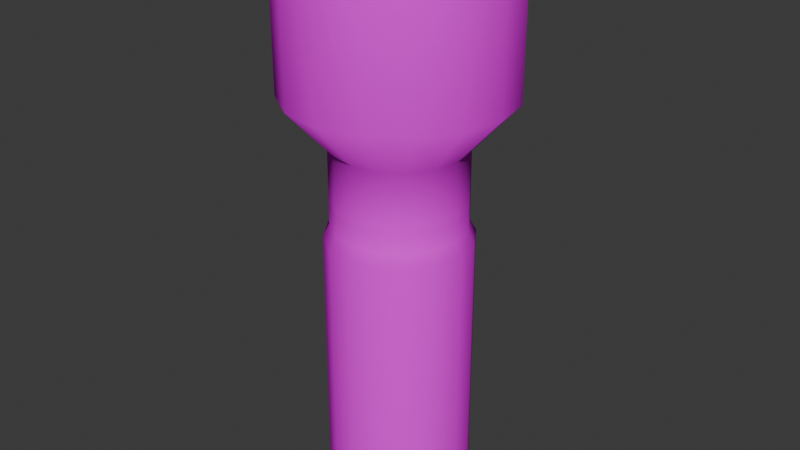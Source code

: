 # Source: Flashlight.blend  (saved by Blender 4.4.32; exported with 4.5.12 LTS)
import bpy
from mathutils import Matrix  # noqa: F401  (used for matrix-valued properties, if any)

bpy.ops.wm.read_factory_settings(use_empty=True)
scene = bpy.context.scene
scene.name = 'Scene'

# ---- collections
col_collection = bpy.data.collections.new('Collection'); scene.collection.children.link(col_collection)

# ---- images (referenced by path relative to the original .blend; pixels are not part of the script)
import os
ASSET_DIR = os.environ.get("B2B_ASSET_DIR", "")  # directory of the original .blend (textures are referenced by path, not embedded)
HERE = os.path.dirname(os.path.abspath(__file__))  # packed textures are extracted next to this script under _unpacked/

def load_image(name, relpath, width, height, colorspace="sRGB"):
    """Load a texture the original file referenced (path relative to the .blend, or extracted next to this script)."""
    p = next((c for c in (os.path.join(HERE, relpath), os.path.join(ASSET_DIR, relpath)) if relpath and os.path.exists(c)), "")
    if p:
        img = bpy.data.images.load(p, check_existing=True)
        img.name = name
    else:  # same state as the original file: an image datablock whose file is absent (Cycles renders it pink)
        img = bpy.data.images.new(name, width, height)
        img.source = "FILE"
        img.filepath = "//" + (relpath or name)
    img.colorspace_settings.name = colorspace
    return img
img_flashlight_png = load_image('Flashlight.png', 'Flashlight.png', 1024, 1024, 'sRGB')

# ---- materials (node trees are filled in below, after node groups)
mat_material_001 = bpy.data.materials.new('Material.001')

# ---- material node trees
mat_material_001.use_nodes = True; mat_material_001.node_tree.nodes.clear()
_N = mat_material_001.node_tree.nodes; _L = mat_material_001.node_tree.links
n0 = _N.new('ShaderNodeOutputMaterial'); n0.name = 'Material Output'; n0.location = (300, 300)
n1 = _N.new('ShaderNodeBsdfDiffuse'); n1.name = 'Diffuse BSDF'; n1.location = (100, 279)
n2 = _N.new('ShaderNodeTexImage'); n2.name = 'Image Texture'; n2.location = (-255, 276)
n2.image = img_flashlight_png
n2.interpolation = 'Closest'
_L.new(n1.outputs[0], n0.inputs[0])
_L.new(n2.outputs[0], n1.inputs[0])
n0.is_active_output = True

# ---- world
world_world = bpy.data.worlds.new('World'); scene.world = world_world
world_world.use_nodes = True; world_world.node_tree.nodes.clear()
_N = world_world.node_tree.nodes; _L = world_world.node_tree.links
n0 = _N.new('ShaderNodeOutputWorld'); n0.name = 'World Output'; n0.location = (300, 300)
n1 = _N.new('ShaderNodeBackground'); n1.name = 'Background'; n1.location = (10, 300)
n1.inputs[0].default_value = (0.05088, 0.05088, 0.05088, 1.0)
_L.new(n1.outputs[0], n0.inputs[0])
n0.is_active_output = True
world_world.color = (0.05088, 0.05088, 0.05088)
world_world.sun_shadow_jitter_overblur = 0.0

# ---- meshes
me_cylinder_001 = bpy.data.meshes.new('Cylinder.001')
me_cylinder_001.from_pydata([(-6.06e-11, 0.2894, -0.06558), (-6.06e-11, 0.2894, 0.06558), (-0.0251, 0.2894, 0.06059), (-0.04637, 0.2894, 0.04637), (-0.06059, 0.2894, 0.0251), (-0.06558, 0.2894, -1.488e-08), (-0.06059, 0.2894, -0.0251), (-0.04637, 0.2894, -0.04637), (-0.0251, 0.2894, -0.06059), (0.0, -0.07181, -0.06031), (0.0, -0.06053, -0.07181), (0.0, -0.07181, 0.06031), (0.0, -0.06053, 0.07181), (-0.02308, -0.07181, 0.05572), (-0.02748, -0.06053, 0.06635), (-0.04264, -0.07181, 0.04264), (-0.05078, -0.06053, 0.05078), (-0.05572, -0.07181, 0.02308), (-0.06635, -0.06053, 0.02748), (-0.06031, -0.07181, -2.623e-09), (-0.07181, -0.06053, -2.407e-09), (-0.05572, -0.07181, -0.02308), (-0.06635, -0.06053, -0.02748), (-0.04264, -0.07181, -0.04264), (-0.05078, -0.06053, -0.05078), (-0.02308, -0.07181, -0.05572), (-0.02748, -0.06053, -0.06635), (0.0, 0.3378, -0.1093), (0.0, 0.3378, 0.1093), (-0.04184, 0.3378, 0.101), (-0.07731, 0.3378, 0.07731), (-0.101, 0.3378, 0.04184), (-0.1093, 0.3378, -1.095e-08), (-0.101, 0.3378, -0.04184), (-0.07731, 0.3378, -0.07731), (-0.04184, 0.3378, -0.101), (0.0, 0.4686, -0.1021), (0.0, 0.4686, 0.1021), (-0.03906, 0.4686, 0.09431), (-0.07218, 0.4686, 0.07218), (-0.09431, 0.4686, 0.03906), (-0.1021, 0.4686, -1.694e-08), (-0.09431, 0.4686, -0.03907), (-0.07218, 0.4686, -0.07218), (-0.03906, 0.4686, -0.09431), (0.0, 0.4686, -0.1093), (0.0, 0.4686, 0.1093), (-0.04184, 0.4849, 0.101), (0.0, 0.4849, 0.1093), (-0.07731, 0.4849, 0.07731), (-0.101, 0.4849, 0.04184), (-0.1093, 0.4849, -1.738e-08), (-0.101, 0.4849, -0.04184), (-0.07731, 0.4849, -0.07731), (-0.04184, 0.4849, -0.101), (0.0, 0.4849, -0.1093), (-0.03906, 0.4849, 0.09431), (0.0, 0.4849, 0.1021), (-0.07218, 0.4849, 0.07218), (-0.09431, 0.4849, 0.03906), (-0.1021, 0.4849, -1.766e-08), (-0.09431, 0.4849, -0.03907), (-0.07218, 0.4849, -0.07218), (-0.03906, 0.4849, -0.09431), (0.0, 0.4849, -0.1021), (0.0251, 0.2894, 0.06059), (0.04637, 0.2894, 0.04637), (0.06059, 0.2894, 0.0251), (0.06558, 0.2894, -1.488e-08), (0.06059, 0.2894, -0.0251), (0.04637, 0.2894, -0.04637), (0.0251, 0.2894, -0.06059), (0.02308, -0.07181, 0.05572), (0.02748, -0.06053, 0.06635), (0.04264, -0.07181, 0.04264), (0.05078, -0.06053, 0.05078), (0.05572, -0.07181, 0.02308), (0.06635, -0.06053, 0.02748), (0.06031, -0.07181, -2.623e-09), (0.07181, -0.06053, -2.407e-09), (0.05572, -0.07181, -0.02308), (0.06635, -0.06053, -0.02748), (0.04264, -0.07181, -0.04264), (0.05078, -0.06053, -0.05078), (0.02308, -0.07181, -0.05572), (0.02748, -0.06053, -0.06635), (0.04184, 0.3378, 0.101), (0.07731, 0.3378, 0.07731), (0.101, 0.3378, 0.04184), (0.1093, 0.3378, -1.095e-08), (0.101, 0.3378, -0.04184), (0.07731, 0.3378, -0.07731), (0.04184, 0.3378, -0.101), (0.03906, 0.4686, 0.09431), (0.07218, 0.4686, 0.07218), (0.09431, 0.4686, 0.03906), (0.1021, 0.4686, -1.694e-08), (0.09431, 0.4686, -0.03907), (0.07218, 0.4686, -0.07218), (0.03906, 0.4686, -0.09431), (0.04184, 0.4849, 0.101), (0.07731, 0.4849, 0.07731), (0.101, 0.4849, 0.04184), (0.1093, 0.4849, -1.738e-08), (0.101, 0.4849, -0.04184), (0.07731, 0.4849, -0.07731), (0.04184, 0.4849, -0.101), (0.03906, 0.4849, 0.09431), (0.07218, 0.4849, 0.07218), (0.09431, 0.4849, 0.03906), (0.1021, 0.4849, -1.766e-08), (0.09431, 0.4849, -0.03907), (0.07218, 0.4849, -0.07218), (0.03906, 0.4849, -0.09431), (-6.06e-11, 0.2102, -0.06558), (-0.0251, 0.2102, -0.06059), (-6.06e-11, 0.2102, 0.06558), (-0.0251, 0.2102, 0.06059), (-0.04637, 0.2102, 0.04637), (-0.06059, 0.2102, 0.0251), (-0.06558, 0.2102, -1.251e-08), (-0.06059, 0.2102, -0.0251), (-0.04637, 0.2102, -0.04637), (0.0251, 0.2102, -0.06059), (0.0251, 0.2102, 0.06059), (0.04637, 0.2102, 0.04637), (0.06059, 0.2102, 0.0251), (0.06558, 0.2102, -1.251e-08), (0.06059, 0.2102, -0.0251), (0.04637, 0.2102, -0.04637), (-6.06e-11, 0.2297, -0.06558), (-0.0251, 0.2297, -0.06059), (0.0251, 0.2297, -0.06059), (-6.06e-11, 0.2297, 0.06558), (-0.0251, 0.2297, 0.06059), (-0.04637, 0.2297, 0.04637), (-0.06059, 0.2297, 0.0251), (-0.06558, 0.2297, -1.31e-08), (-0.06059, 0.2297, -0.0251), (-0.04637, 0.2297, -0.04637), (0.0251, 0.2297, 0.06059), (0.04637, 0.2297, 0.04637), (0.06059, 0.2297, 0.0251), (0.06558, 0.2297, -1.31e-08), (0.06059, 0.2297, -0.0251), (0.04637, 0.2297, -0.04637), (0.0, 0.1985, 0.07181), (-0.02748, 0.1985, 0.06635), (-0.05078, 0.1985, 0.05078), (-0.06635, 0.1985, 0.02748), (-0.07181, 0.1985, -1.118e-08), (-0.06635, 0.1985, -0.02748), (-0.05078, 0.1985, -0.05078), (0.02748, 0.1985, 0.06635), (0.05078, 0.1985, 0.05078), (0.06635, 0.1985, 0.02748), (0.07181, 0.1985, -1.118e-08), (0.06635, 0.1985, -0.02748), (0.05078, 0.1985, -0.05078), (0.0, 0.1985, -0.07181), (-0.02748, 0.1985, -0.06635), (0.02748, 0.1985, -0.06635), (-6.06e-11, 0.2358, -0.06558), (-0.0251, 0.2358, -0.06059), (0.0251, 0.2358, -0.06059), (-6.06e-11, 0.2358, 0.06558), (-0.0251, 0.2358, 0.06059), (-0.04637, 0.2358, 0.04637), (-0.06059, 0.2358, 0.0251), (-0.06558, 0.2358, -1.328e-08), (-0.06059, 0.2358, -0.0251), (-0.04637, 0.2358, -0.04637), (0.0251, 0.2358, 0.06059), (0.04637, 0.2358, 0.04637), (0.06059, 0.2358, 0.0251), (0.06558, 0.2358, -1.328e-08), (0.06059, 0.2358, -0.0251), (0.04637, 0.2358, -0.04637)], [], [(163, 8, 0, 162), (165, 1, 2, 166), (166, 2, 3, 167), (167, 3, 4, 168), (168, 4, 5, 169), (169, 5, 6, 170), (170, 6, 7, 171), (171, 7, 8, 163), (12, 14, 13, 11), (14, 16, 15, 13), (16, 18, 17, 15), (18, 20, 19, 17), (20, 22, 21, 19), (22, 24, 23, 21), (24, 26, 25, 23), (26, 10, 9, 25), (9, 11, 13, 15, 17, 19, 21, 23, 25), (146, 147, 14, 12), (147, 148, 16, 14), (148, 149, 18, 16), (149, 150, 20, 18), (150, 151, 22, 20), (151, 152, 24, 22), (152, 160, 26, 24), (4, 3, 30, 31), (5, 4, 31, 32), (6, 5, 32, 33), (7, 6, 33, 34), (8, 7, 34, 35), (0, 8, 35, 27), (2, 1, 28, 29), (3, 2, 29, 30), (33, 52, 53, 34), (34, 53, 54, 35), (35, 54, 55, 45, 27), (29, 47, 49, 30), (30, 49, 50, 31), (31, 50, 51, 32), (32, 51, 52, 33), (42, 43, 62, 61), (41, 42, 61, 60), (46, 37, 57, 48), (40, 41, 60, 59), (39, 40, 59, 58), (57, 56, 47, 48), (56, 58, 49, 47), (58, 59, 50, 49), (59, 60, 51, 50), (60, 61, 52, 51), (61, 62, 53, 52), (62, 63, 54, 53), (63, 64, 55, 54), (43, 44, 63, 62), (44, 36, 64, 63), (37, 38, 56, 57), (36, 45, 55, 64), (38, 39, 58, 56), (46, 48, 47, 29, 28), (164, 162, 0, 71), (165, 172, 65, 1), (172, 173, 66, 65), (173, 174, 67, 66), (174, 175, 68, 67), (175, 176, 69, 68), (176, 177, 70, 69), (177, 164, 71, 70), (12, 11, 72, 73), (73, 72, 74, 75), (75, 74, 76, 77), (77, 76, 78, 79), (79, 78, 80, 81), (81, 80, 82, 83), (83, 82, 84, 85), (85, 84, 9, 10), (9, 84, 82, 80, 78, 76, 74, 72, 11), (153, 146, 12, 73), (154, 153, 73, 75), (155, 154, 75, 77), (156, 155, 77, 79), (157, 156, 79, 81), (158, 157, 81, 83), (85, 161, 158, 83), (67, 88, 87, 66), (68, 89, 88, 67), (69, 90, 89, 68), (70, 91, 90, 69), (71, 92, 91, 70), (0, 27, 92, 71), (65, 86, 28, 1), (66, 87, 86, 65), (90, 91, 105, 104), (91, 92, 106, 105), (92, 27, 45, 55, 106), (86, 87, 101, 100), (87, 88, 102, 101), (88, 89, 103, 102), (89, 90, 104, 103), (97, 111, 112, 98), (96, 110, 111, 97), (95, 109, 110, 96), (94, 108, 109, 95), (57, 48, 100, 107), (107, 100, 101, 108), (108, 101, 102, 109), (109, 102, 103, 110), (110, 103, 104, 111), (111, 104, 105, 112), (112, 105, 106, 113), (113, 106, 55, 64), (98, 112, 113, 99), (99, 113, 64, 36), (37, 57, 107, 93), (93, 107, 108, 94), (46, 28, 86, 100, 48), (158, 161, 123, 129), (157, 158, 129, 128), (156, 157, 128, 127), (155, 156, 127, 126), (154, 155, 126, 125), (153, 154, 125, 124), (146, 153, 124, 116), (161, 159, 114, 123), (152, 122, 115, 160), (151, 121, 122, 152), (150, 120, 121, 151), (149, 119, 120, 150), (148, 118, 119, 149), (147, 117, 118, 148), (146, 116, 117, 147), (160, 115, 114, 159), (129, 123, 132, 145), (128, 129, 145, 144), (127, 128, 144, 143), (126, 127, 143, 142), (125, 126, 142, 141), (124, 125, 141, 140), (116, 124, 140, 133), (123, 114, 130, 132), (122, 139, 131, 115), (121, 138, 139, 122), (120, 137, 138, 121), (119, 136, 137, 120), (118, 135, 136, 119), (117, 134, 135, 118), (116, 133, 134, 117), (115, 131, 130, 114), (26, 160, 159, 10), (10, 159, 161, 85), (145, 132, 164, 177), (144, 145, 177, 176), (143, 144, 176, 175), (142, 143, 175, 174), (141, 142, 174, 173), (140, 141, 173, 172), (133, 140, 172, 165), (132, 130, 162, 164), (139, 171, 163, 131), (138, 170, 171, 139), (137, 169, 170, 138), (136, 168, 169, 137), (135, 167, 168, 136), (134, 166, 167, 135), (133, 165, 166, 134), (131, 163, 162, 130), (37, 93, 94, 95, 96, 97, 98, 99, 36, 44, 43, 42, 41, 40, 39, 38)])
me_cylinder_001.polygons.foreach_set('use_smooth', [True] * 165)
_k = set([(0, 8), (0, 71), (1, 2), (1, 65), (2, 3), (3, 4), (4, 5), (5, 6), (6, 7), (7, 8), (9, 25), (9, 84), (10, 26), (10, 85), (11, 13), (11, 72), (12, 14), (12, 73), (13, 15), (14, 16), (15, 17), (16, 18), (17, 19), (18, 20), (19, 21), (20, 22), (21, 23), (22, 24), (23, 25), (24, 26), (27, 35), (27, 92), (28, 29), (28, 86), (29, 30), (30, 31), (31, 32), (32, 33), (33, 34), (34, 35), (36, 44), (36, 99), (37, 38), (37, 93), (38, 39), (39, 40), (40, 41), (41, 42), (42, 43), (43, 44), (47, 48), (47, 49), (48, 100), (49, 50), (50, 51), (51, 52), (52, 53), (53, 54), (54, 55), (55, 106), (56, 57), (56, 58), (57, 107), (58, 59), (59, 60), (60, 61), (61, 62), (62, 63), (63, 64), (64, 113), (65, 66), (66, 67), (67, 68), (68, 69), (69, 70), (70, 71), (72, 74), (73, 75), (74, 76), (75, 77), (76, 78), (77, 79), (78, 80), (79, 81), (80, 82), (81, 83), (82, 84), (83, 85), (86, 87), (87, 88), (88, 89), (89, 90), (90, 91), (91, 92), (93, 94), (94, 95), (95, 96), (96, 97), (97, 98), (98, 99), (100, 101), (101, 102), (102, 103), (103, 104), (104, 105), (105, 106), (107, 108), (108, 109), (109, 110), (110, 111), (111, 112), (112, 113)])
me_cylinder_001.attributes.new('sharp_edge', 'BOOLEAN', 'EDGE').data.foreach_set('value', [ (min(e.vertices), max(e.vertices)) in _k for e in me_cylinder_001.edges])
_uv = me_cylinder_001.uv_layers.new(name='UVMap')
_uv.uv.foreach_set('vector', [0.74, 0.1741, 0.74, 0.06937, 0.7161, 0.06937, 0.7161, 0.1741, 0.9073, 0.1741, 0.9073, 0.06937, 0.8834, 0.06937, 0.8834, 0.1741, 0.8834, 0.1741, 0.8834, 0.06937, 0.8595, 0.06937, 0.8595, 0.1741, 0.8595, 0.1741, 0.8595, 0.06937, 0.8356, 0.06937, 0.8356, 0.1741, 0.8356, 0.1741, 0.8356, 0.06937, 0.8117, 0.06937, 0.8117, 0.1741, 0.8117, 0.1741, 0.8117, 0.06937, 0.7878, 0.06937, 0.7878, 0.1741, 0.7878, 0.1741, 0.7878, 0.06937, 0.7639, 0.06937, 0.7639, 0.1741, 0.7639, 0.1741, 0.7639, 0.06937, 0.74, 0.06937, 0.74, 0.1741, 0.8078, 0.7261, 0.7697, 0.7337, 0.7758, 0.7484, 0.8078, 0.7421, 0.7697, 0.7337, 0.7373, 0.7553, 0.7486, 0.7666, 0.7758, 0.7484, 0.7373, 0.7553, 0.7157, 0.7877, 0.7304, 0.7938, 0.7486, 0.7666, 0.7157, 0.7877, 0.7081, 0.8258, 0.7241, 0.8258, 0.7304, 0.7938, 0.7081, 0.8258, 0.7157, 0.864, 0.7304, 0.8579, 0.7241, 0.8258, 0.7157, 0.864, 0.7373, 0.8964, 0.7486, 0.8851, 0.7304, 0.8579, 0.7373, 0.8964, 0.7697, 0.918, 0.7758, 0.9032, 0.7486, 0.8851, 0.7697, 0.918, 0.8078, 0.9256, 0.8078, 0.9096, 0.7758, 0.9032, 0.8078, 0.9096, 0.8078, 0.7421, 0.7758, 0.7484, 0.7486, 0.7666, 0.7304, 0.7938, 0.7241, 0.8258, 0.7304, 0.8579, 0.7486, 0.8851, 0.7758, 0.9032, 0.9073, 0.2396, 0.8834, 0.2396, 0.8834, 0.7014, 0.9073, 0.7014, 0.8834, 0.2396, 0.8595, 0.2396, 0.8595, 0.7014, 0.8834, 0.7014, 0.8595, 0.2396, 0.8356, 0.2396, 0.8356, 0.7014, 0.8595, 0.7014, 0.8356, 0.2396, 0.8117, 0.2396, 0.8117, 0.7014, 0.8356, 0.7014, 0.8117, 0.2396, 0.7878, 0.2396, 0.7878, 0.7014, 0.8117, 0.7014, 0.7878, 0.2396, 0.7639, 0.2396, 0.7639, 0.7014, 0.7878, 0.7014, 0.7639, 0.2396, 0.74, 0.2396, 0.74, 0.7014, 0.7639, 0.7014, 0.842, 0.7383, 0.8711, 0.7383, 0.8711, 0.812, 0.842, 0.812, 0.8129, 0.7383, 0.842, 0.7383, 0.842, 0.812, 0.8129, 0.812, 0.7837, 0.7383, 0.8129, 0.7383, 0.8129, 0.812, 0.7837, 0.812, 0.7546, 0.7383, 0.7837, 0.7383, 0.7837, 0.812, 0.7546, 0.812, 0.7255, 0.7383, 0.7546, 0.7383, 0.7546, 0.812, 0.7255, 0.812, 0.6964, 0.7383, 0.7255, 0.7383, 0.7255, 0.812, 0.6964, 0.812, 0.9003, 0.7383, 0.9294, 0.7383, 0.9294, 0.812, 0.9003, 0.812, 0.8711, 0.7383, 0.9003, 0.7383, 0.9003, 0.812, 0.8711, 0.812, 0.7837, 0.812, 0.7837, 0.9745, 0.7546, 0.9745, 0.7546, 0.812, 0.7546, 0.812, 0.7546, 0.9745, 0.7255, 0.9745, 0.7255, 0.812, 0.7255, 0.812, 0.7255, 0.9745, 0.6964, 0.9745, 0.6964, 0.9745, 0.6964, 0.812, 0.9003, 0.812, 0.9003, 0.9745, 0.8711, 0.9745, 0.8711, 0.812, 0.8711, 0.812, 0.8711, 0.9745, 0.842, 0.9745, 0.842, 0.812, 0.842, 0.812, 0.842, 0.9745, 0.8129, 0.9745, 0.8129, 0.812, 0.8129, 0.812, 0.8129, 0.9745, 0.7837, 0.9745, 0.7837, 0.812, 0.8072, 0.4781, 0.8076, 0.5162, 0.8525, 0.5161, 0.8521, 0.478, 0.8069, 0.44, 0.8072, 0.4781, 0.8521, 0.478, 0.8518, 0.4399, 0.0, 0.0, 0.0, 0.0, 0.0, 0.0, 0.0, 0.0, 0.8065, 0.4018, 0.8069, 0.44, 0.8518, 0.4399, 0.8514, 0.4018, 0.8062, 0.3637, 0.8065, 0.4018, 0.8514, 0.4018, 0.8511, 0.3636, 0.8897, 0.2731, 0.8283, 0.2853, 0.824, 0.2748, 0.8897, 0.2617, 0.8283, 0.2853, 0.7762, 0.3201, 0.7682, 0.312, 0.824, 0.2748, 0.7762, 0.3201, 0.7415, 0.3722, 0.7309, 0.3678, 0.7682, 0.312, 0.7415, 0.3722, 0.7292, 0.4336, 0.7178, 0.4336, 0.7309, 0.3678, 0.7292, 0.4336, 0.7415, 0.495, 0.7309, 0.4994, 0.7178, 0.4336, 0.7415, 0.495, 0.7762, 0.5471, 0.7682, 0.5551, 0.7309, 0.4994, 0.7762, 0.5471, 0.8283, 0.5819, 0.824, 0.5924, 0.7682, 0.5551, 0.8283, 0.5819, 0.8897, 0.5941, 0.8897, 0.6055, 0.824, 0.5924, 0.8076, 0.5162, 0.8079, 0.5544, 0.8528, 0.5543, 0.8525, 0.5161, 0.8079, 0.5544, 0.8084, 0.6017, 0.8533, 0.6016, 0.8528, 0.5543, 0.8054, 0.2783, 0.8058, 0.3256, 0.8507, 0.3255, 0.8503, 0.2782, 0.0, 0.0, 0.0, 0.0, 0.0, 0.0, 0.0, 0.0, 0.8058, 0.3256, 0.8062, 0.3637, 0.8511, 0.3636, 0.8507, 0.3255, 0.9294, 0.9745, 0.9294, 0.9745, 0.9003, 0.9745, 0.9003, 0.812, 0.9294, 0.812, 0.74, 0.1741, 0.7161, 0.1741, 0.7161, 0.06937, 0.74, 0.06937, 0.9073, 0.1741, 0.8834, 0.1741, 0.8834, 0.06937, 0.9073, 0.06937, 0.8834, 0.1741, 0.8595, 0.1741, 0.8595, 0.06937, 0.8834, 0.06937, 0.8595, 0.1741, 0.8356, 0.1741, 0.8356, 0.06937, 0.8595, 0.06937, 0.8356, 0.1741, 0.8117, 0.1741, 0.8117, 0.06937, 0.8356, 0.06937, 0.8117, 0.1741, 0.7878, 0.1741, 0.7878, 0.06937, 0.8117, 0.06937, 0.7878, 0.1741, 0.7639, 0.1741, 0.7639, 0.06937, 0.7878, 0.06937, 0.7639, 0.1741, 0.74, 0.1741, 0.74, 0.06937, 0.7639, 0.06937, 0.8078, 0.7261, 0.8078, 0.7421, 0.7758, 0.7484, 0.7697, 0.7337, 0.7697, 0.7337, 0.7758, 0.7484, 0.7486, 0.7666, 0.7373, 0.7553, 0.7373, 0.7553, 0.7486, 0.7666, 0.7304, 0.7938, 0.7157, 0.7877, 0.7157, 0.7877, 0.7304, 0.7938, 0.7241, 0.8258, 0.7081, 0.8258, 0.7081, 0.8258, 0.7241, 0.8258, 0.7304, 0.8579, 0.7157, 0.864, 0.7157, 0.864, 0.7304, 0.8579, 0.7486, 0.8851, 0.7373, 0.8964, 0.7373, 0.8964, 0.7486, 0.8851, 0.7758, 0.9032, 0.7697, 0.918, 0.7697, 0.918, 0.7758, 0.9032, 0.8078, 0.9096, 0.8078, 0.9256, 0.8078, 0.9096, 0.7758, 0.9032, 0.7486, 0.8851, 0.7304, 0.8579, 0.7241, 0.8258, 0.7304, 0.7938, 0.7486, 0.7666, 0.7758, 0.7484, 0.8078, 0.7421, 0.8834, 0.2396, 0.9073, 0.2396, 0.9073, 0.7014, 0.8834, 0.7014, 0.8595, 0.2396, 0.8834, 0.2396, 0.8834, 0.7014, 0.8595, 0.7014, 0.8356, 0.2396, 0.8595, 0.2396, 0.8595, 0.7014, 0.8356, 0.7014, 0.8117, 0.2396, 0.8356, 0.2396, 0.8356, 0.7014, 0.8117, 0.7014, 0.7878, 0.2396, 0.8117, 0.2396, 0.8117, 0.7014, 0.7878, 0.7014, 0.7639, 0.2396, 0.7878, 0.2396, 0.7878, 0.7014, 0.7639, 0.7014, 0.74, 0.7014, 0.74, 0.2396, 0.7639, 0.2396, 0.7639, 0.7014, 0.842, 0.7383, 0.842, 0.812, 0.8711, 0.812, 0.8711, 0.7383, 0.8129, 0.7383, 0.8129, 0.812, 0.842, 0.812, 0.842, 0.7383, 0.7837, 0.7383, 0.7837, 0.812, 0.8129, 0.812, 0.8129, 0.7383, 0.7546, 0.7383, 0.7546, 0.812, 0.7837, 0.812, 0.7837, 0.7383, 0.7255, 0.7383, 0.7255, 0.812, 0.7546, 0.812, 0.7546, 0.7383, 0.6964, 0.7383, 0.6964, 0.812, 0.7255, 0.812, 0.7255, 0.7383, 0.9003, 0.7383, 0.9003, 0.812, 0.9294, 0.812, 0.9294, 0.7383, 0.8711, 0.7383, 0.8711, 0.812, 0.9003, 0.812, 0.9003, 0.7383, 0.7837, 0.812, 0.7546, 0.812, 0.7546, 0.9745, 0.7837, 0.9745, 0.7546, 0.812, 0.7255, 0.812, 0.7255, 0.9745, 0.7546, 0.9745, 0.7255, 0.812, 0.6964, 0.812, 0.6964, 0.9745, 0.6964, 0.9745, 0.7255, 0.9745, 0.9003, 0.812, 0.8711, 0.812, 0.8711, 0.9745, 0.9003, 0.9745, 0.8711, 0.812, 0.842, 0.812, 0.842, 0.9745, 0.8711, 0.9745, 0.842, 0.812, 0.8129, 0.812, 0.8129, 0.9745, 0.842, 0.9745, 0.8129, 0.812, 0.7837, 0.812, 0.7837, 0.9745, 0.8129, 0.9745, 0.8072, 0.4781, 0.8521, 0.478, 0.8525, 0.5161, 0.8076, 0.5162, 0.8069, 0.44, 0.8518, 0.4399, 0.8521, 0.478, 0.8072, 0.4781, 0.8065, 0.4018, 0.8514, 0.4018, 0.8518, 0.4399, 0.8069, 0.44, 0.8062, 0.3637, 0.8511, 0.3636, 0.8514, 0.4018, 0.8065, 0.4018, 0.8897, 0.2731, 0.8897, 0.2617, 0.824, 0.2748, 0.8283, 0.2853, 0.8283, 0.2853, 0.824, 0.2748, 0.7682, 0.312, 0.7762, 0.3201, 0.7762, 0.3201, 0.7682, 0.312, 0.7309, 0.3678, 0.7415, 0.3722, 0.7415, 0.3722, 0.7309, 0.3678, 0.7178, 0.4336, 0.7292, 0.4336, 0.7292, 0.4336, 0.7178, 0.4336, 0.7309, 0.4994, 0.7415, 0.495, 0.7415, 0.495, 0.7309, 0.4994, 0.7682, 0.5551, 0.7762, 0.5471, 0.7762, 0.5471, 0.7682, 0.5551, 0.824, 0.5924, 0.8283, 0.5819, 0.8283, 0.5819, 0.824, 0.5924, 0.8897, 0.6055, 0.8897, 0.5941, 0.8076, 0.5162, 0.8525, 0.5161, 0.8528, 0.5543, 0.8079, 0.5544, 0.8079, 0.5544, 0.8528, 0.5543, 0.8533, 0.6016, 0.8084, 0.6017, 0.8054, 0.2783, 0.8503, 0.2782, 0.8507, 0.3255, 0.8058, 0.3256, 0.8058, 0.3256, 0.8507, 0.3255, 0.8511, 0.3636, 0.8062, 0.3637, 0.9294, 0.9745, 0.9294, 0.812, 0.9003, 0.812, 0.9003, 0.9745, 0.9294, 0.9745, 0.7639, 0.2396, 0.74, 0.2396, 0.74, 0.224, 0.7639, 0.224, 0.7878, 0.2396, 0.7639, 0.2396, 0.7639, 0.224, 0.7878, 0.224, 0.8117, 0.2396, 0.7878, 0.2396, 0.7878, 0.224, 0.8117, 0.224, 0.8356, 0.2396, 0.8117, 0.2396, 0.8117, 0.224, 0.8356, 0.224, 0.8595, 0.2396, 0.8356, 0.2396, 0.8356, 0.224, 0.8595, 0.224, 0.8834, 0.2396, 0.8595, 0.2396, 0.8595, 0.224, 0.8834, 0.224, 0.9073, 0.2396, 0.8834, 0.2396, 0.8834, 0.224, 0.9073, 0.224, 0.74, 0.2396, 0.7161, 0.2396, 0.7161, 0.224, 0.74, 0.224, 0.7639, 0.2396, 0.7639, 0.224, 0.74, 0.224, 0.74, 0.2396, 0.7878, 0.2396, 0.7878, 0.224, 0.7639, 0.224, 0.7639, 0.2396, 0.8117, 0.2396, 0.8117, 0.224, 0.7878, 0.224, 0.7878, 0.2396, 0.8356, 0.2396, 0.8356, 0.224, 0.8117, 0.224, 0.8117, 0.2396, 0.8595, 0.2396, 0.8595, 0.224, 0.8356, 0.224, 0.8356, 0.2396, 0.8834, 0.2396, 0.8834, 0.224, 0.8595, 0.224, 0.8595, 0.2396, 0.9073, 0.2396, 0.9073, 0.224, 0.8834, 0.224, 0.8834, 0.2396, 0.74, 0.2396, 0.74, 0.224, 0.7161, 0.224, 0.7161, 0.2396, 0.7639, 0.224, 0.74, 0.224, 0.74, 0.186, 0.7639, 0.186, 0.7878, 0.224, 0.7639, 0.224, 0.7639, 0.186, 0.7878, 0.186, 0.8117, 0.224, 0.7878, 0.224, 0.7878, 0.186, 0.8117, 0.186, 0.8356, 0.224, 0.8117, 0.224, 0.8117, 0.186, 0.8356, 0.186, 0.8595, 0.224, 0.8356, 0.224, 0.8356, 0.186, 0.8595, 0.186, 0.8834, 0.224, 0.8595, 0.224, 0.8595, 0.186, 0.8834, 0.186, 0.9073, 0.224, 0.8834, 0.224, 0.8834, 0.186, 0.9073, 0.186, 0.74, 0.224, 0.7161, 0.224, 0.7161, 0.186, 0.74, 0.186, 0.7639, 0.224, 0.7639, 0.186, 0.74, 0.186, 0.74, 0.224, 0.7878, 0.224, 0.7878, 0.186, 0.7639, 0.186, 0.7639, 0.224, 0.8117, 0.224, 0.8117, 0.186, 0.7878, 0.186, 0.7878, 0.224, 0.8356, 0.224, 0.8356, 0.186, 0.8117, 0.186, 0.8117, 0.224, 0.8595, 0.224, 0.8595, 0.186, 0.8356, 0.186, 0.8356, 0.224, 0.8834, 0.224, 0.8834, 0.186, 0.8595, 0.186, 0.8595, 0.224, 0.9073, 0.224, 0.9073, 0.186, 0.8834, 0.186, 0.8834, 0.224, 0.74, 0.224, 0.74, 0.186, 0.7161, 0.186, 0.7161, 0.224, 0.74, 0.7014, 0.74, 0.2396, 0.7161, 0.2396, 0.7161, 0.7014, 0.7161, 0.7014, 0.7161, 0.2396, 0.74, 0.2396, 0.74, 0.7014, 0.7639, 0.186, 0.74, 0.186, 0.74, 0.1741, 0.7639, 0.1741, 0.7878, 0.186, 0.7639, 0.186, 0.7639, 0.1741, 0.7878, 0.1741, 0.8117, 0.186, 0.7878, 0.186, 0.7878, 0.1741, 0.8117, 0.1741, 0.8356, 0.186, 0.8117, 0.186, 0.8117, 0.1741, 0.8356, 0.1741, 0.8595, 0.186, 0.8356, 0.186, 0.8356, 0.1741, 0.8595, 0.1741, 0.8834, 0.186, 0.8595, 0.186, 0.8595, 0.1741, 0.8834, 0.1741, 0.9073, 0.186, 0.8834, 0.186, 0.8834, 0.1741, 0.9073, 0.1741, 0.74, 0.186, 0.7161, 0.186, 0.7161, 0.1741, 0.74, 0.1741, 0.7639, 0.186, 0.7639, 0.1741, 0.74, 0.1741, 0.74, 0.186, 0.7878, 0.186, 0.7878, 0.1741, 0.7639, 0.1741, 0.7639, 0.186, 0.8117, 0.186, 0.8117, 0.1741, 0.7878, 0.1741, 0.7878, 0.186, 0.8356, 0.186, 0.8356, 0.1741, 0.8117, 0.1741, 0.8117, 0.186, 0.8595, 0.186, 0.8595, 0.1741, 0.8356, 0.1741, 0.8356, 0.186, 0.8834, 0.186, 0.8834, 0.1741, 0.8595, 0.1741, 0.8595, 0.186, 0.9073, 0.186, 0.9073, 0.1741, 0.8834, 0.1741, 0.8834, 0.186, 0.74, 0.186, 0.74, 0.1741, 0.7161, 0.1741, 0.7161, 0.186, 0.5409, 0.1927, 0.5385, 0.217, 0.5297, 0.2379, 0.5158, 0.2523, 0.4989, 0.2578, 0.4816, 0.2537, 0.4665, 0.2407, 0.4559, 0.2206, 0.4515, 0.1966, 0.4538, 0.1722, 0.4626, 0.1513, 0.4765, 0.137, 0.4934, 0.1314, 0.5107, 0.1355, 0.5258, 0.1486, 0.5364, 0.1686])
me_cylinder_001.materials.append(mat_material_001)
me_cylinder_001.update()
me_cylinder_001.normals_split_custom_set([tuple(v) for v in zip(*[iter([-0.3827, 2.568e-08, -0.9239, -0.3432, -0.4426, -0.8284, -2.123e-05, -0.4426, -0.8967, 0.0, 2.974e-08, -1.0, -4.836e-09, -2.183e-08, 1.0, 2.123e-05, -0.4426, 0.8967, -0.3431, -0.4426, 0.8285, -0.3827, -1.102e-08, 0.9239, -0.3827, -1.102e-08, 0.9239, -0.3431, -0.4426, 0.8285, -0.6341, -0.4426, 0.6341, -0.7071, -2.163e-08, 0.7071, -0.7071, -2.163e-08, 0.7071, -0.6341, -0.4426, 0.6341, -0.8285, -0.4426, 0.3431, -0.9239, -4.138e-09, 0.3827, -0.9239, -4.138e-09, 0.3827, -0.8285, -0.4426, 0.3431, -0.8967, -0.4426, -2.117e-05, -1.0, 1.749e-08, 2.418e-08, -1.0, 1.749e-08, 2.418e-08, -0.8967, -0.4426, -2.117e-05, -0.8285, -0.4426, -0.3431, -0.9239, -1.047e-08, -0.3827, -0.9239, -1.047e-08, -0.3827, -0.8285, -0.4426, -0.3431, -0.6341, -0.4426, -0.634, -0.7071, 3.462e-10, -0.7071, -0.7071, 3.462e-10, -0.7071, -0.6341, -0.4426, -0.634, -0.3432, -0.4426, -0.8284, -0.3827, 2.568e-08, -0.9239, -5.108e-05, -0.03922, 0.9992, -0.3824, -0.03922, 0.9231, -0.0354, -0.9957, 0.08534, -4.391e-05, -0.9988, 0.04863, -0.3824, -0.03922, 0.9231, -0.7066, -0.03922, 0.7065, -0.06536, -0.9957, 0.0653, -0.0354, -0.9957, 0.08534, -0.7066, -0.03922, 0.7065, -0.9232, -0.03922, 0.3823, -0.08537, -0.9957, 0.03532, -0.06536, -0.9957, 0.0653, -0.9232, -0.03922, 0.3823, -0.9992, -0.03922, -5.116e-05, -0.09239, -0.9957, -4.18e-05, -0.08537, -0.9957, 0.03532, -0.9992, -0.03922, -5.116e-05, -0.9231, -0.03922, -0.3824, -0.08534, -0.9957, -0.0354, -0.09239, -0.9957, -4.18e-05, -0.9231, -0.03922, -0.3824, -0.7065, -0.03922, -0.7066, -0.0653, -0.9957, -0.06536, -0.08534, -0.9957, -0.0354, -0.7065, -0.03922, -0.7066, -0.3823, -0.03922, -0.9232, -0.03532, -0.9957, -0.08537, -0.0653, -0.9957, -0.06536, -0.3823, -0.03922, -0.9232, 5.111e-05, -0.03922, -0.9992, 4.385e-05, -0.9988, -0.04863, -0.03532, -0.9957, -0.08537, -1.853e-06, -0.9988, -0.04864, 1.855e-06, -0.9988, 0.04864, -0.03535, -0.9957, 0.08536, -0.06533, -0.9957, 0.06533, -0.08536, -0.9957, 0.03536, -0.09239, -0.9957, 3.545e-06, -0.08536, -0.9957, -0.03535, -0.06533, -0.9957, -0.06533, -0.03536, -0.9957, -0.08536, -1.459e-05, 0.02209, 0.9998, -0.3826, 0.02209, 0.9237, -0.3824, -0.03925, 0.9232, -1.882e-06, -0.03925, 0.9992, -0.3826, 0.02209, 0.9237, -0.7069, 0.02209, 0.7069, -0.7066, -0.03925, 0.7066, -0.3824, -0.03925, 0.9232, -0.7069, 0.02209, 0.7069, -0.9237, 0.02209, 0.3826, -0.9232, -0.03925, 0.3824, -0.7066, -0.03925, 0.7066, -0.9237, 0.02209, 0.3826, -0.9998, 0.02209, -3.998e-08, -0.9992, -0.03925, -1.815e-06, -0.9232, -0.03925, 0.3824, -0.9998, 0.02209, -3.998e-08, -0.9237, 0.02209, -0.3826, -0.9232, -0.03925, -0.3824, -0.9992, -0.03925, -1.815e-06, -0.9237, 0.02209, -0.3826, -0.7069, 0.02209, -0.7069, -0.7066, -0.03925, -0.7066, -0.9232, -0.03925, -0.3824, -0.7069, 0.02209, -0.7069, -0.3826, 0.02209, -0.9237, -0.3824, -0.03925, -0.9232, -0.7066, -0.03925, -0.7066, -0.8284, -0.4427, 0.3432, -0.634, -0.4427, 0.6341, -0.6949, -0.185, 0.6949, -0.9079, -0.185, 0.376, -0.8967, -0.4427, 2.031e-05, -0.8284, -0.4427, 0.3432, -0.9079, -0.185, 0.376, -0.9827, -0.185, -3.872e-05, -0.8284, -0.4427, -0.3431, -0.8967, -0.4427, 2.031e-05, -0.9827, -0.185, -3.872e-05, -0.9079, -0.185, -0.3761, -0.6341, -0.4427, -0.634, -0.8284, -0.4427, -0.3431, -0.9079, -0.185, -0.3761, -0.6949, -0.185, -0.6949, -0.3432, -0.4427, -0.8284, -0.6341, -0.4427, -0.634, -0.6949, -0.185, -0.6949, -0.376, -0.185, -0.9079, -2.026e-05, -0.4427, -0.8967, -0.3432, -0.4427, -0.8284, -0.376, -0.185, -0.9079, 3.886e-05, -0.185, -0.9827, -0.3431, -0.4427, 0.8284, 2.028e-05, -0.4427, 0.8967, -3.874e-05, -0.185, 0.9827, -0.3761, -0.185, 0.9079, -0.634, -0.4427, 0.6341, -0.3431, -0.4427, 0.8284, -0.3761, -0.185, 0.9079, -0.6949, -0.185, 0.6949, -0.9079, -0.185, -0.3761, -0.9228, 0.04755, -0.3823, -0.7063, 0.04755, -0.7063, -0.6949, -0.185, -0.6949, -0.6949, -0.185, -0.6949, -0.7063, 0.04755, -0.7063, -0.3823, 0.04755, -0.9228, -0.3761, -0.185, -0.9079, -0.3761, -0.185, -0.9079, -0.3823, 0.04755, -0.9228, 0.009551, 0.04758, -0.9988, 0.009588, -4.599e-07, -1.0, 8.874e-06, -0.185, -0.9827, -0.3761, -0.185, 0.9079, -0.3822, 0.04755, 0.9228, -0.7063, 0.04755, 0.7063, -0.6949, -0.185, 0.6949, -0.6949, -0.185, 0.6949, -0.7063, 0.04755, 0.7063, -0.9228, 0.04755, 0.3823, -0.9079, -0.185, 0.3761, -0.9079, -0.185, 0.3761, -0.9228, 0.04755, 0.3823, -0.9989, 0.04755, -2.248e-06, -0.9827, -0.185, -8.828e-06, -0.9827, -0.185, -8.828e-06, -0.9989, 0.04755, -2.248e-06, -0.9228, 0.04755, -0.3823, -0.9079, -0.185, -0.3761, 0.03678, 0.9992, 0.01529, 0.02813, 0.9992, 0.0282, 0.6423, 0.4181, 0.6424, 0.8393, 0.4181, 0.3477, 0.03984, 0.9992, 4.796e-05, 0.03678, 0.9992, 0.01529, 0.8393, 0.4181, 0.3477, 0.9084, 0.4181, -2.009e-05, 0.009587, 4.777e-05, 1.0, 0.003691, 0.9992, -0.03997, 0.08394, 0.4165, -0.9052, 0.009587, 0.04753, 0.9988, 0.03686, 0.9992, -0.01511, 0.03984, 0.9992, 4.796e-05, 0.9084, 0.4181, -2.009e-05, 0.8393, 0.4181, -0.3476, 0.0282, 0.9992, -0.02813, 0.03686, 0.9992, -0.01511, 0.8393, 0.4181, -0.3476, 0.6424, 0.4181, -0.6423, 0.08401, 0.4166, -0.9052, 0.3476, 0.4181, -0.8393, -0.3823, 0.04754, 0.9228, 0.009562, 0.04754, 0.9988, 0.3476, 0.4181, -0.8393, 0.6423, 0.4181, -0.6424, -0.7063, 0.04754, 0.7063, -0.3823, 0.04754, 0.9228, 0.6423, 0.4181, -0.6424, 0.8392, 0.4181, -0.3477, -0.9228, 0.04754, 0.3822, -0.7063, 0.04754, 0.7063, 0.8392, 0.4181, -0.3477, 0.9084, 0.4181, -2.374e-05, -0.9989, 0.04754, -3.791e-05, -0.9228, 0.04754, 0.3822, 0.9084, 0.4181, -2.374e-05, 0.8393, 0.4181, 0.3476, -0.9228, 0.04754, -0.3823, -0.9989, 0.04754, -3.791e-05, 0.8393, 0.4181, 0.3476, 0.6424, 0.4181, 0.6423, -0.7063, 0.04754, -0.7063, -0.9228, 0.04754, -0.3823, 0.6424, 0.4181, 0.6423, 0.3477, 0.4181, 0.8392, -0.3822, 0.04754, -0.9228, -0.7063, 0.04754, -0.7063, 0.3477, 0.4181, 0.8392, 0.084, 0.4166, 0.9052, 0.009558, 0.04754, -0.9988, -0.3822, 0.04754, -0.9228, 0.02813, 0.9992, 0.0282, 0.01538, 0.9992, 0.03675, 0.3476, 0.4181, 0.8393, 0.6423, 0.4181, 0.6424, 0.01538, 0.9992, 0.03675, 0.00777, 0.9992, 0.03906, 0.08401, 0.4166, 0.9052, 0.3476, 0.4181, 0.8393, 0.003683, 0.9992, -0.03987, 0.01529, 0.9992, -0.03678, 0.3477, 0.4181, -0.8393, 0.08401, 0.4166, -0.9052, 0.003691, 0.9992, 0.03983, 0.009587, 4.8e-05, -1.0, 0.009587, 0.04753, -0.9988, 0.08394, 0.4167, 0.9052, 0.01529, 0.9992, -0.03678, 0.0282, 0.9992, -0.02813, 0.6424, 0.4181, -0.6423, 0.3477, 0.4181, -0.8393, 0.009588, -4.571e-07, 1.0, 0.009556, 0.04755, 0.9988, -0.3822, 0.04755, 0.9228, -0.3761, -0.185, 0.9079, -8.874e-06, -0.185, 0.9827, 0.3827, 2.568e-08, -0.9239, 0.0, 2.974e-08, -1.0, -2.123e-05, -0.4426, -0.8967, 0.3431, -0.4426, -0.8285, -4.836e-09, -2.183e-08, 1.0, 0.3827, -1.081e-08, 0.9239, 0.3432, -0.4426, 0.8284, 2.123e-05, -0.4426, 0.8967, 0.3827, -1.081e-08, 0.9239, 0.7071, -2.163e-08, 0.7071, 0.6341, -0.4426, 0.6341, 0.3432, -0.4426, 0.8284, 0.7071, -2.163e-08, 0.7071, 0.9239, -2.163e-08, 0.3827, 0.8284, -0.4426, 0.3432, 0.6341, -0.4426, 0.6341, 0.9239, -2.163e-08, 0.3827, 1.0, 0.0, 4.353e-08, 0.8967, -0.4426, -2.119e-05, 0.8284, -0.4426, 0.3432, 1.0, 0.0, 4.353e-08, 0.9239, 0.0, -0.3827, 0.8285, -0.4426, -0.3431, 0.8967, -0.4426, -2.119e-05, 0.9239, 0.0, -0.3827, 0.7071, 1.081e-08, -0.7071, 0.6341, -0.4426, -0.6341, 0.8285, -0.4426, -0.3431, 0.7071, 1.081e-08, -0.7071, 0.3827, 2.568e-08, -0.9239, 0.3431, -0.4426, -0.8285, 0.6341, -0.4426, -0.6341, -5.108e-05, -0.03922, 0.9992, -4.391e-05, -0.9988, 0.04863, 0.03532, -0.9957, 0.08537, 0.3823, -0.03922, 0.9232, 0.3823, -0.03922, 0.9232, 0.03532, -0.9957, 0.08537, 0.0653, -0.9957, 0.06536, 0.7065, -0.03922, 0.7066, 0.7065, -0.03922, 0.7066, 0.0653, -0.9957, 0.06536, 0.08534, -0.9957, 0.0354, 0.9231, -0.03922, 0.3824, 0.9231, -0.03922, 0.3824, 0.08534, -0.9957, 0.0354, 0.09239, -0.9957, 4.171e-05, 0.9992, -0.03922, 5.119e-05, 0.9992, -0.03922, 5.119e-05, 0.09239, -0.9957, 4.171e-05, 0.08537, -0.9957, -0.03532, 0.9232, -0.03922, -0.3823, 0.9232, -0.03922, -0.3823, 0.08537, -0.9957, -0.03532, 0.06536, -0.9957, -0.0653, 0.7066, -0.03922, -0.7065, 0.7066, -0.03922, -0.7065, 0.06536, -0.9957, -0.0653, 0.0354, -0.9957, -0.08534, 0.3824, -0.03922, -0.9231, 0.3824, -0.03922, -0.9231, 0.0354, -0.9957, -0.08534, 4.385e-05, -0.9988, -0.04863, 5.111e-05, -0.03922, -0.9992, -1.853e-06, -0.9988, -0.04864, 0.03535, -0.9957, -0.08536, 0.06533, -0.9957, -0.06533, 0.08536, -0.9957, -0.03536, 0.09239, -0.9957, -3.489e-06, 0.08536, -0.9957, 0.03535, 0.06533, -0.9957, 0.06533, 0.03536, -0.9957, 0.08536, 1.855e-06, -0.9988, 0.04864, 0.3826, 0.02209, 0.9237, -1.459e-05, 0.02209, 0.9998, -1.882e-06, -0.03925, 0.9992, 0.3824, -0.03925, 0.9232, 0.7069, 0.02209, 0.7069, 0.3826, 0.02209, 0.9237, 0.3824, -0.03925, 0.9232, 0.7066, -0.03925, 0.7066, 0.9236, 0.02209, 0.3826, 0.7069, 0.02209, 0.7069, 0.7066, -0.03925, 0.7066, 0.9232, -0.03925, 0.3824, 0.9998, 0.02209, 1.454e-05, 0.9236, 0.02209, 0.3826, 0.9232, -0.03925, 0.3824, 0.9992, -0.03925, -1.812e-06, 0.9237, 0.02209, -0.3826, 0.9998, 0.02209, 1.454e-05, 0.9992, -0.03925, -1.812e-06, 0.9232, -0.03925, -0.3824, 0.7069, 0.02209, -0.7069, 0.9237, 0.02209, -0.3826, 0.9232, -0.03925, -0.3824, 0.7066, -0.03925, -0.7066, 0.3824, -0.03925, -0.9232, 0.3826, 0.02209, -0.9236, 0.7069, 0.02209, -0.7069, 0.7066, -0.03925, -0.7066, 0.8284, -0.4427, 0.3431, 0.9079, -0.185, 0.3761, 0.6949, -0.185, 0.6949, 0.6341, -0.4427, 0.634, 0.8967, -0.4427, -2.002e-05, 0.9827, -0.185, 3.904e-05, 0.9079, -0.185, 0.3761, 0.8284, -0.4427, 0.3431, 0.8284, -0.4427, -0.3432, 0.9079, -0.185, -0.376, 0.9827, -0.185, 3.904e-05, 0.8967, -0.4427, -2.002e-05, 0.634, -0.4427, -0.6341, 0.6949, -0.185, -0.6949, 0.9079, -0.185, -0.376, 0.8284, -0.4427, -0.3432, 0.3431, -0.4427, -0.8284, 0.3761, -0.185, -0.9079, 0.6949, -0.185, -0.6949, 0.634, -0.4427, -0.6341, -2.026e-05, -0.4427, -0.8967, 3.886e-05, -0.185, -0.9827, 0.3761, -0.185, -0.9079, 0.3431, -0.4427, -0.8284, 0.3432, -0.4427, 0.8284, 0.376, -0.185, 0.9079, -3.874e-05, -0.185, 0.9827, 2.028e-05, -0.4427, 0.8967, 0.6341, -0.4427, 0.634, 0.6949, -0.185, 0.6949, 0.376, -0.185, 0.9079, 0.3432, -0.4427, 0.8284, 0.9079, -0.185, -0.3761, 0.6949, -0.185, -0.6949, 0.7063, 0.04755, -0.7063, 0.9228, 0.04755, -0.3823, 0.6949, -0.185, -0.6949, 0.3761, -0.185, -0.9079, 0.3822, 0.04755, -0.9228, 0.7063, 0.04755, -0.7063, 0.3761, -0.185, -0.9079, 8.874e-06, -0.185, -0.9827, 0.009588, -4.599e-07, -1.0, 0.009617, 0.04756, -0.9988, 0.3822, 0.04755, -0.9228, 0.3761, -0.185, 0.9079, 0.6949, -0.185, 0.6949, 0.7063, 0.04755, 0.7063, 0.3822, 0.04755, 0.9228, 0.6949, -0.185, 0.6949, 0.9079, -0.185, 0.3761, 0.9228, 0.04755, 0.3823, 0.7063, 0.04755, 0.7063, 0.9079, -0.185, 0.3761, 0.9827, -0.185, -8.81e-06, 0.9989, 0.04755, -2.252e-06, 0.9228, 0.04755, 0.3823, 0.9827, -0.185, -8.81e-06, 0.9079, -0.185, -0.3761, 0.9228, 0.04755, -0.3823, 0.9989, 0.04755, -2.252e-06, -0.03678, 0.9992, 0.01529, -0.8393, 0.4181, 0.3476, -0.6424, 0.4181, 0.6423, -0.02813, 0.9992, 0.0282, -0.03984, 0.9992, 4.781e-05, -0.9084, 0.4181, -2.003e-05, -0.8393, 0.4181, 0.3476, -0.03678, 0.9992, 0.01529, -0.03675, 0.9992, -0.01538, -0.8393, 0.4181, -0.3476, -0.9084, 0.4181, -2.003e-05, -0.03984, 0.9992, 4.781e-05, -0.0282, 0.9992, -0.02813, -0.6424, 0.4181, -0.6423, -0.8393, 0.4181, -0.3476, -0.03675, 0.9992, -0.01538, 0.08403, 0.4166, -0.9052, 0.009597, 0.04754, 0.9988, 0.3822, 0.04754, 0.9228, -0.3477, 0.4181, -0.8392, -0.3477, 0.4181, -0.8392, 0.3822, 0.04754, 0.9228, 0.7063, 0.04754, 0.7063, -0.6424, 0.4181, -0.6423, -0.6424, 0.4181, -0.6423, 0.7063, 0.04754, 0.7063, 0.9228, 0.04754, 0.3823, -0.8393, 0.4181, -0.3476, -0.8393, 0.4181, -0.3476, 0.9228, 0.04754, 0.3823, 0.9989, 0.04754, 3.798e-05, -0.9084, 0.4181, 2.365e-05, -0.9084, 0.4181, 2.365e-05, 0.9989, 0.04754, 3.798e-05, 0.9228, 0.04754, -0.3822, -0.8392, 0.4181, 0.3477, -0.8392, 0.4181, 0.3477, 0.9228, 0.04754, -0.3822, 0.7063, 0.04754, -0.7063, -0.6423, 0.4181, 0.6424, -0.6423, 0.4181, 0.6424, 0.7063, 0.04754, -0.7063, 0.3823, 0.04754, -0.9228, -0.3476, 0.4181, 0.8393, -0.3476, 0.4181, 0.8393, 0.3823, 0.04754, -0.9228, 0.00959, 0.04754, -0.9988, 0.08402, 0.4166, 0.9052, -0.02813, 0.9992, 0.0282, -0.6424, 0.4181, 0.6423, -0.3476, 0.4181, 0.8393, -0.01511, 0.9992, 0.03686, -0.01511, 0.9992, 0.03686, -0.3476, 0.4181, 0.8393, 0.08399, 0.4166, 0.9052, 0.003692, 0.9992, 0.03988, -0.007489, 0.9993, -0.03765, 0.08399, 0.4166, -0.9052, -0.3477, 0.4181, -0.8393, -0.01529, 0.9992, -0.03678, -0.01529, 0.9992, -0.03678, -0.3477, 0.4181, -0.8393, -0.6424, 0.4181, -0.6423, -0.0282, 0.9992, -0.02813, 0.009588, -4.571e-07, 1.0, -8.874e-06, -0.185, 0.9827, 0.3761, -0.185, 0.9079, 0.3822, 0.04755, 0.9228, 0.009626, 0.04758, 0.9988, 0.7069, 0.02209, -0.7069, 0.3826, 0.02209, -0.9236, 0.3748, 0.2015, -0.9049, 0.6926, 0.2015, -0.6926, 0.9237, 0.02209, -0.3826, 0.7069, 0.02209, -0.7069, 0.6926, 0.2015, -0.6926, 0.9049, 0.2015, -0.3748, 0.9998, 0.02209, 1.454e-05, 0.9237, 0.02209, -0.3826, 0.9049, 0.2015, -0.3748, 0.9795, 0.2015, -3.773e-08, 0.9236, 0.02209, 0.3826, 0.9998, 0.02209, 1.454e-05, 0.9795, 0.2015, -3.773e-08, 0.9049, 0.2015, 0.3748, 0.7069, 0.02209, 0.7069, 0.9236, 0.02209, 0.3826, 0.9049, 0.2015, 0.3748, 0.6926, 0.2015, 0.6926, 0.3826, 0.02209, 0.9237, 0.7069, 0.02209, 0.7069, 0.6926, 0.2015, 0.6926, 0.3748, 0.2015, 0.9049, -1.459e-05, 0.02209, 0.9998, 0.3826, 0.02209, 0.9237, 0.3748, 0.2015, 0.9049, -1.407e-08, 0.2015, 0.9795, 0.3826, 0.02209, -0.9236, -2.057e-05, 0.02209, -0.9998, 7.488e-07, 0.2015, -0.9795, 0.3748, 0.2015, -0.9049, -0.7069, 0.02209, -0.7069, -0.6926, 0.2015, -0.6926, -0.3748, 0.2015, -0.9049, -0.3826, 0.02209, -0.9237, -0.9237, 0.02209, -0.3826, -0.9049, 0.2015, -0.3748, -0.6926, 0.2015, -0.6926, -0.7069, 0.02209, -0.7069, -0.9998, 0.02209, -3.998e-08, -0.9795, 0.2015, -8.033e-07, -0.9049, 0.2015, -0.3748, -0.9237, 0.02209, -0.3826, -0.9237, 0.02209, 0.3826, -0.9049, 0.2015, 0.3748, -0.9795, 0.2015, -8.033e-07, -0.9998, 0.02209, -3.998e-08, -0.7069, 0.02209, 0.7069, -0.6926, 0.2015, 0.6926, -0.9049, 0.2015, 0.3748, -0.9237, 0.02209, 0.3826, -0.3826, 0.02209, 0.9237, -0.3748, 0.2015, 0.9049, -0.6926, 0.2015, 0.6926, -0.7069, 0.02209, 0.7069, -1.459e-05, 0.02209, 0.9998, -1.407e-08, 0.2015, 0.9795, -0.3748, 0.2015, 0.9049, -0.3826, 0.02209, 0.9237, -0.3826, 0.02209, -0.9237, -0.3748, 0.2015, -0.9049, 7.488e-07, 0.2015, -0.9795, -2.057e-05, 0.02209, -0.9998, 0.6926, 0.2015, -0.6926, 0.3748, 0.2015, -0.9049, 0.3827, 0.0, -0.9239, 0.7071, 0.0, -0.7071, 0.9049, 0.2015, -0.3748, 0.6926, 0.2015, -0.6926, 0.7071, 0.0, -0.7071, 0.9239, 0.0, -0.3827, 0.9795, 0.2015, -3.773e-08, 0.9049, 0.2015, -0.3748, 0.9239, 0.0, -0.3827, 1.0, 0.0, 4.353e-08, 0.9049, 0.2015, 0.3748, 0.9795, 0.2015, -3.773e-08, 1.0, 0.0, 4.353e-08, 0.9239, 0.0, 0.3827, 0.6926, 0.2015, 0.6926, 0.9049, 0.2015, 0.3748, 0.9239, 0.0, 0.3827, 0.7071, 0.0, 0.7071, 0.3748, 0.2015, 0.9049, 0.6926, 0.2015, 0.6926, 0.7071, 0.0, 0.7071, 0.3827, 0.0, 0.9239, -1.407e-08, 0.2015, 0.9795, 0.3748, 0.2015, 0.9049, 0.3827, 0.0, 0.9239, -4.836e-09, 0.0, 1.0, 0.3748, 0.2015, -0.9049, 7.488e-07, 0.2015, -0.9795, 0.0, 0.0, -1.0, 0.3827, 0.0, -0.9239, -0.6926, 0.2015, -0.6926, -0.7071, 0.0, -0.7071, -0.3827, 0.0, -0.9239, -0.3748, 0.2015, -0.9049, -0.9049, 0.2015, -0.3748, -0.9239, 0.0, -0.3827, -0.7071, 0.0, -0.7071, -0.6926, 0.2015, -0.6926, -0.9795, 0.2015, -8.033e-07, -1.0, 3.912e-08, 4.353e-08, -0.9239, 0.0, -0.3827, -0.9049, 0.2015, -0.3748, -0.9049, 0.2015, 0.3748, -0.9239, 3.912e-08, 0.3827, -1.0, 3.912e-08, 4.353e-08, -0.9795, 0.2015, -8.033e-07, -0.6926, 0.2015, 0.6926, -0.7071, 0.0, 0.7071, -0.9239, 3.912e-08, 0.3827, -0.9049, 0.2015, 0.3748, -0.3748, 0.2015, 0.9049, -0.3827, 0.0, 0.9239, -0.7071, 0.0, 0.7071, -0.6926, 0.2015, 0.6926, -1.407e-08, 0.2015, 0.9795, -4.836e-09, 0.0, 1.0, -0.3827, 0.0, 0.9239, -0.3748, 0.2015, 0.9049, -0.3748, 0.2015, -0.9049, -0.3827, 0.0, -0.9239, 0.0, 0.0, -1.0, 7.488e-07, 0.2015, -0.9795, -0.3824, -0.03925, -0.9232, -0.3826, 0.02209, -0.9237, -2.057e-05, 0.02209, -0.9998, -1.879e-06, -0.03925, -0.9992, -1.879e-06, -0.03925, -0.9992, -2.057e-05, 0.02209, -0.9998, 0.3826, 0.02209, -0.9236, 0.3824, -0.03925, -0.9232, 0.7071, 0.0, -0.7071, 0.3827, 0.0, -0.9239, 0.3827, 2.568e-08, -0.9239, 0.7071, 1.081e-08, -0.7071, 0.9239, 0.0, -0.3827, 0.7071, 0.0, -0.7071, 0.7071, 1.081e-08, -0.7071, 0.9239, 0.0, -0.3827, 1.0, 0.0, 4.353e-08, 0.9239, 0.0, -0.3827, 0.9239, 0.0, -0.3827, 1.0, 0.0, 4.353e-08, 0.9239, 0.0, 0.3827, 1.0, 0.0, 4.353e-08, 1.0, 0.0, 4.353e-08, 0.9239, -2.163e-08, 0.3827, 0.7071, 0.0, 0.7071, 0.9239, 0.0, 0.3827, 0.9239, -2.163e-08, 0.3827, 0.7071, -2.163e-08, 0.7071, 0.3827, 0.0, 0.9239, 0.7071, 0.0, 0.7071, 0.7071, -2.163e-08, 0.7071, 0.3827, -1.081e-08, 0.9239, -4.836e-09, 0.0, 1.0, 0.3827, 0.0, 0.9239, 0.3827, -1.081e-08, 0.9239, -4.836e-09, -2.183e-08, 1.0, 0.3827, 0.0, -0.9239, 0.0, 0.0, -1.0, 0.0, 2.974e-08, -1.0, 0.3827, 2.568e-08, -0.9239, -0.7071, 0.0, -0.7071, -0.7071, 3.462e-10, -0.7071, -0.3827, 2.568e-08, -0.9239, -0.3827, 0.0, -0.9239, -0.9239, 0.0, -0.3827, -0.9239, -1.047e-08, -0.3827, -0.7071, 3.462e-10, -0.7071, -0.7071, 0.0, -0.7071, -1.0, 3.912e-08, 4.353e-08, -1.0, 1.749e-08, 2.418e-08, -0.9239, -1.047e-08, -0.3827, -0.9239, 0.0, -0.3827, -0.9239, 3.912e-08, 0.3827, -0.9239, -4.138e-09, 0.3827, -1.0, 1.749e-08, 2.418e-08, -1.0, 3.912e-08, 4.353e-08, -0.7071, 0.0, 0.7071, -0.7071, -2.163e-08, 0.7071, -0.9239, -4.138e-09, 0.3827, -0.9239, 3.912e-08, 0.3827, -0.3827, 0.0, 0.9239, -0.3827, -1.102e-08, 0.9239, -0.7071, -2.163e-08, 0.7071, -0.7071, 0.0, 0.7071, -4.836e-09, 0.0, 1.0, -4.836e-09, -2.183e-08, 1.0, -0.3827, -1.102e-08, 0.9239, -0.3827, 0.0, 0.9239, -0.3827, 0.0, -0.9239, -0.3827, 2.568e-08, -0.9239, 0.0, 2.974e-08, -1.0, 0.0, 0.0, -1.0, 0.003703, 0.9992, -0.03989, -0.01528, 0.9992, -0.03688, -0.02823, 0.9992, -0.02823, -0.03688, 0.9992, -0.01528, -0.03992, 0.9992, -8.666e-07, -0.03688, 0.9992, 0.01528, -0.02823, 0.9992, 0.02823, -0.01528, 0.9992, 0.03688, 0.003704, 0.9992, 0.03989, 0.01528, 0.9992, 0.03688, 0.02823, 0.9992, 0.02823, 0.03688, 0.9992, 0.01528, 0.03992, 0.9992, 1.214e-06, 0.03688, 0.9992, -0.01528, 0.02823, 0.9992, -0.02823, 0.01528, 0.9992, -0.03688])] * 3)])

# ---- objects
ob_cylinder = bpy.data.objects.new('Cylinder', me_cylinder_001)

# ---- transforms, parenting, visibility, modifiers, constraints
ob_cylinder.location = (0.0, 0.0, 0.0)
ob_cylinder.rotation_euler = (1.571, 0.0, 0.0)

# ---- collection membership
col_collection.objects.link(ob_cylinder)

# ---- scene / render settings (as saved in the file)
scene.frame_start = 1; scene.frame_end = 250; scene.frame_set(74)
scene.render.engine = 'BLENDER_EEVEE_NEXT'
bpy.context.view_layer.update()

# ---- added for rendering (the .blend has no active camera and no usable light): camera, sun
cam_auto = bpy.data.cameras.new('AutoCamera')
cam_auto.lens = 50.0
cam_auto.sensor_width = 36.0
cam_auto.clip_end = 1000.0
ob_auto_camera = bpy.data.objects.new('AutoCamera', cam_auto)
scene.collection.objects.link(ob_auto_camera)
ob_auto_camera.location = (0.589228, -0.707073, 0.677934)
ob_auto_camera.rotation_euler = (1.09748, -7.21219e-08, 0.694738)
scene.camera = ob_auto_camera
light_auto_sun = bpy.data.lights.new('AutoSun', 'SUN')
light_auto_sun.energy = 3.0
light_auto_sun.angle = 0.0523599
ob_auto_sun = bpy.data.objects.new('AutoSun', light_auto_sun)
scene.collection.objects.link(ob_auto_sun)
ob_auto_sun.rotation_euler = (0.872665, 0.174533, 0.523599)
bpy.context.view_layer.update()
